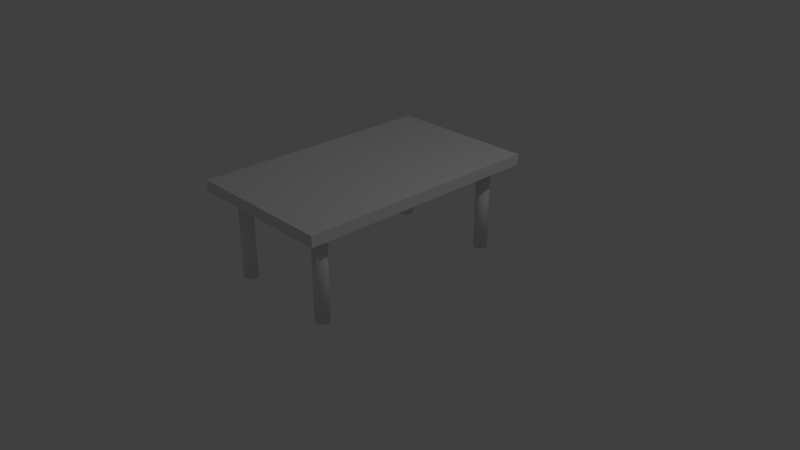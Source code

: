 # Source: table.blend  (saved by Blender 2.76.0; exported with 4.5.12 LTS)
import bpy
from mathutils import Matrix  # noqa: F401  (used for matrix-valued properties, if any)

bpy.ops.wm.read_factory_settings(use_empty=True)
scene = bpy.context.scene
scene.name = 'Scene'

# ---- collections
col_collection_1 = bpy.data.collections.new('Collection 1'); scene.collection.children.link(col_collection_1)

# ---- materials (node trees are filled in below, after node groups)
mat_material = bpy.data.materials.new('Material')
mat_material.alpha_threshold = 0.0
mat_material.use_transparent_shadow = False
mat_material.roughness = 0.5
mat_material.line_color = (0.0, 0.0, 0.0, 1.0)

# ---- material node trees

# ---- world
world_world = bpy.data.worlds.new('World'); scene.world = world_world
world_world.color = (0.05088, 0.05088, 0.05088)
world_world.use_sun_shadow = False
world_world.sun_shadow_jitter_overblur = 0.0
world_world.cycles.sampling_method = 'MANUAL'
world_world.cycles.sample_map_resolution = 256

# ---- cameras
cam_camera = bpy.data.cameras.new('Camera')
cam_camera.clip_end = 100.0
cam_camera.lens = 35.0
cam_camera.sensor_width = 32.0
cam_camera.sensor_height = 18.0
cam_camera.ortho_scale = 7.314
cam_camera.dof.focus_distance = 0.0
cam_camera.dof.aperture_fstop = 128.0

# ---- lights
light_lamp = bpy.data.lights.new('Lamp', 'POINT')
light_lamp.transmission_factor = 0.0
light_lamp.cutoff_distance = 30.0
light_lamp.energy = 100.0
light_lamp.shadow_buffer_clip_start = 1.001
light_lamp.shadow_soft_size = 0.1
light_lamp.shadow_maximum_resolution = 0.006
light_lamp.use_absolute_resolution = True
light_lamp.cycles.use_multiple_importance_sampling = False

# ---- meshes
me_cube = bpy.data.meshes.new('Cube')
me_cube.from_pydata([(1.0, 1.658, 1.068), (1.0, -1.658, 1.068), (-1.0, -1.658, 1.068), (-1.0, 1.658, 1.068), (1.0, 1.658, 1.212), (1.0, -1.658, 1.212), (-1.0, -1.658, 1.212), (-1.0, 1.658, 1.212), (0.7087, -1.246, -0.09128), (0.7087, -1.246, 1.088), (0.7268, -1.248, -0.09128), (0.7268, -1.248, 1.088), (0.7442, -1.253, -0.09128), (0.7442, -1.253, 1.088), (0.7602, -1.262, -0.09128), (0.7602, -1.262, 1.088), (0.7742, -1.273, -0.09128), (0.7742, -1.273, 1.088), (0.7857, -1.287, -0.09128), (0.7857, -1.287, 1.088), (0.7943, -1.303, -0.09128), (0.7943, -1.303, 1.088), (0.7995, -1.32, -0.09128), (0.7995, -1.32, 1.088), (0.8013, -1.338, -0.09128), (0.8013, -1.338, 1.088), (0.7995, -1.357, -0.09128), (0.7995, -1.357, 1.088), (0.7943, -1.374, -0.09128), (0.7943, -1.374, 1.088), (0.7857, -1.39, -0.09128), (0.7857, -1.39, 1.088), (0.7742, -1.404, -0.09128), (0.7742, -1.404, 1.088), (0.7602, -1.415, -0.09128), (0.7602, -1.415, 1.088), (0.7442, -1.424, -0.09128), (0.7442, -1.424, 1.088), (0.7268, -1.429, -0.09128), (0.7268, -1.429, 1.088), (0.7087, -1.431, -0.09128), (0.7087, -1.431, 1.088), (0.6907, -1.429, -0.09128), (0.6907, -1.429, 1.088), (0.6733, -1.424, -0.09128), (0.6733, -1.424, 1.088), (0.6573, -1.415, -0.09128), (0.6573, -1.415, 1.088), (0.6432, -1.404, -0.09128), (0.6432, -1.404, 1.088), (0.6317, -1.39, -0.09128), (0.6317, -1.39, 1.088), (0.6232, -1.374, -0.09128), (0.6232, -1.374, 1.088), (0.6179, -1.357, -0.09128), (0.6179, -1.357, 1.088), (0.6161, -1.338, -0.09128), (0.6161, -1.338, 1.088), (0.6179, -1.32, -0.09128), (0.6179, -1.32, 1.088), (0.6232, -1.303, -0.09128), (0.6232, -1.303, 1.088), (0.6317, -1.287, -0.09128), (0.6317, -1.287, 1.088), (0.6432, -1.273, -0.09128), (0.6432, -1.273, 1.088), (0.6573, -1.262, -0.09128), (0.6573, -1.262, 1.088), (0.6733, -1.253, -0.09128), (0.6733, -1.253, 1.088), (0.6907, -1.248, -0.09128), (0.6907, -1.248, 1.088), (-0.7087, -1.246, -0.09128), (-0.7087, -1.246, 1.088), (-0.7268, -1.248, -0.09128), (-0.7268, -1.248, 1.088), (-0.7442, -1.253, -0.09128), (-0.7442, -1.253, 1.088), (-0.7602, -1.262, -0.09128), (-0.7602, -1.262, 1.088), (-0.7742, -1.273, -0.09128), (-0.7742, -1.273, 1.088), (-0.7857, -1.287, -0.09128), (-0.7857, -1.287, 1.088), (-0.7943, -1.303, -0.09128), (-0.7943, -1.303, 1.088), (-0.7995, -1.32, -0.09128), (-0.7995, -1.32, 1.088), (-0.8013, -1.338, -0.09128), (-0.8013, -1.338, 1.088), (-0.7995, -1.357, -0.09128), (-0.7995, -1.357, 1.088), (-0.7943, -1.374, -0.09128), (-0.7943, -1.374, 1.088), (-0.7857, -1.39, -0.09128), (-0.7857, -1.39, 1.088), (-0.7742, -1.404, -0.09128), (-0.7742, -1.404, 1.088), (-0.7602, -1.415, -0.09128), (-0.7602, -1.415, 1.088), (-0.7442, -1.424, -0.09128), (-0.7442, -1.424, 1.088), (-0.7268, -1.429, -0.09128), (-0.7268, -1.429, 1.088), (-0.7087, -1.431, -0.09128), (-0.7087, -1.431, 1.088), (-0.6907, -1.429, -0.09128), (-0.6907, -1.429, 1.088), (-0.6733, -1.424, -0.09128), (-0.6733, -1.424, 1.088), (-0.6573, -1.415, -0.09128), (-0.6573, -1.415, 1.088), (-0.6432, -1.404, -0.09128), (-0.6432, -1.404, 1.088), (-0.6317, -1.39, -0.09128), (-0.6317, -1.39, 1.088), (-0.6232, -1.374, -0.09128), (-0.6232, -1.374, 1.088), (-0.6179, -1.357, -0.09128), (-0.6179, -1.357, 1.088), (-0.6161, -1.338, -0.09128), (-0.6161, -1.338, 1.088), (-0.6179, -1.32, -0.09128), (-0.6179, -1.32, 1.088), (-0.6232, -1.303, -0.09128), (-0.6232, -1.303, 1.088), (-0.6317, -1.287, -0.09128), (-0.6317, -1.287, 1.088), (-0.6432, -1.273, -0.09128), (-0.6432, -1.273, 1.088), (-0.6573, -1.262, -0.09128), (-0.6573, -1.262, 1.088), (-0.6733, -1.253, -0.09128), (-0.6733, -1.253, 1.088), (-0.6907, -1.248, -0.09128), (-0.6907, -1.248, 1.088), (0.7087, 1.246, -0.09128), (0.7087, 1.246, 1.088), (0.7268, 1.248, -0.09128), (0.7268, 1.248, 1.088), (0.7442, 1.253, -0.09128), (0.7442, 1.253, 1.088), (0.7602, 1.262, -0.09128), (0.7602, 1.262, 1.088), (0.7742, 1.273, -0.09128), (0.7742, 1.273, 1.088), (0.7857, 1.287, -0.09128), (0.7857, 1.287, 1.088), (0.7943, 1.303, -0.09128), (0.7943, 1.303, 1.088), (0.7995, 1.32, -0.09128), (0.7995, 1.32, 1.088), (0.8013, 1.338, -0.09128), (0.8013, 1.338, 1.088), (0.7995, 1.357, -0.09128), (0.7995, 1.357, 1.088), (0.7943, 1.374, -0.09128), (0.7943, 1.374, 1.088), (0.7857, 1.39, -0.09128), (0.7857, 1.39, 1.088), (0.7742, 1.404, -0.09128), (0.7742, 1.404, 1.088), (0.7602, 1.415, -0.09128), (0.7602, 1.415, 1.088), (0.7442, 1.424, -0.09128), (0.7442, 1.424, 1.088), (0.7268, 1.429, -0.09128), (0.7268, 1.429, 1.088), (0.7087, 1.431, -0.09128), (0.7087, 1.431, 1.088), (0.6907, 1.429, -0.09128), (0.6907, 1.429, 1.088), (0.6733, 1.424, -0.09128), (0.6733, 1.424, 1.088), (0.6573, 1.415, -0.09128), (0.6573, 1.415, 1.088), (0.6432, 1.404, -0.09128), (0.6432, 1.404, 1.088), (0.6317, 1.39, -0.09128), (0.6317, 1.39, 1.088), (0.6232, 1.374, -0.09128), (0.6232, 1.374, 1.088), (0.6179, 1.357, -0.09128), (0.6179, 1.357, 1.088), (0.6161, 1.338, -0.09128), (0.6161, 1.338, 1.088), (0.6179, 1.32, -0.09128), (0.6179, 1.32, 1.088), (0.6232, 1.303, -0.09128), (0.6232, 1.303, 1.088), (0.6317, 1.287, -0.09128), (0.6317, 1.287, 1.088), (0.6432, 1.273, -0.09128), (0.6432, 1.273, 1.088), (0.6573, 1.262, -0.09128), (0.6573, 1.262, 1.088), (0.6733, 1.253, -0.09128), (0.6733, 1.253, 1.088), (0.6907, 1.248, -0.09128), (0.6907, 1.248, 1.088), (-0.7087, 1.246, -0.09128), (-0.7087, 1.246, 1.088), (-0.7268, 1.248, -0.09128), (-0.7268, 1.248, 1.088), (-0.7442, 1.253, -0.09128), (-0.7442, 1.253, 1.088), (-0.7602, 1.262, -0.09128), (-0.7602, 1.262, 1.088), (-0.7742, 1.273, -0.09128), (-0.7742, 1.273, 1.088), (-0.7857, 1.287, -0.09128), (-0.7857, 1.287, 1.088), (-0.7943, 1.303, -0.09128), (-0.7943, 1.303, 1.088), (-0.7995, 1.32, -0.09128), (-0.7995, 1.32, 1.088), (-0.8013, 1.338, -0.09128), (-0.8013, 1.338, 1.088), (-0.7995, 1.357, -0.09128), (-0.7995, 1.357, 1.088), (-0.7943, 1.374, -0.09128), (-0.7943, 1.374, 1.088), (-0.7857, 1.39, -0.09128), (-0.7857, 1.39, 1.088), (-0.7742, 1.404, -0.09128), (-0.7742, 1.404, 1.088), (-0.7602, 1.415, -0.09128), (-0.7602, 1.415, 1.088), (-0.7442, 1.424, -0.09128), (-0.7442, 1.424, 1.088), (-0.7268, 1.429, -0.09128), (-0.7268, 1.429, 1.088), (-0.7087, 1.431, -0.09128), (-0.7087, 1.431, 1.088), (-0.6907, 1.429, -0.09128), (-0.6907, 1.429, 1.088), (-0.6733, 1.424, -0.09128), (-0.6733, 1.424, 1.088), (-0.6573, 1.415, -0.09128), (-0.6573, 1.415, 1.088), (-0.6432, 1.404, -0.09128), (-0.6432, 1.404, 1.088), (-0.6317, 1.39, -0.09128), (-0.6317, 1.39, 1.088), (-0.6232, 1.374, -0.09128), (-0.6232, 1.374, 1.088), (-0.6179, 1.357, -0.09128), (-0.6179, 1.357, 1.088), (-0.6161, 1.338, -0.09128), (-0.6161, 1.338, 1.088), (-0.6179, 1.32, -0.09128), (-0.6179, 1.32, 1.088), (-0.6232, 1.303, -0.09128), (-0.6232, 1.303, 1.088), (-0.6317, 1.287, -0.09128), (-0.6317, 1.287, 1.088), (-0.6432, 1.273, -0.09128), (-0.6432, 1.273, 1.088), (-0.6573, 1.262, -0.09128), (-0.6573, 1.262, 1.088), (-0.6733, 1.253, -0.09128), (-0.6733, 1.253, 1.088), (-0.6907, 1.248, -0.09128), (-0.6907, 1.248, 1.088)], [], [(0, 1, 2, 3), (4, 7, 6, 5), (0, 4, 5, 1), (1, 5, 6, 2), (2, 6, 7, 3), (4, 0, 3, 7), (8, 9, 11, 10), (10, 11, 13, 12), (12, 13, 15, 14), (14, 15, 17, 16), (16, 17, 19, 18), (18, 19, 21, 20), (20, 21, 23, 22), (22, 23, 25, 24), (24, 25, 27, 26), (26, 27, 29, 28), (28, 29, 31, 30), (30, 31, 33, 32), (32, 33, 35, 34), (34, 35, 37, 36), (36, 37, 39, 38), (38, 39, 41, 40), (40, 41, 43, 42), (42, 43, 45, 44), (44, 45, 47, 46), (46, 47, 49, 48), (48, 49, 51, 50), (50, 51, 53, 52), (52, 53, 55, 54), (54, 55, 57, 56), (56, 57, 59, 58), (58, 59, 61, 60), (60, 61, 63, 62), (62, 63, 65, 64), (64, 65, 67, 66), (66, 67, 69, 68), (11, 9, 71, 69, 67, 65, 63, 61, 59, 57, 55, 53, 51, 49, 47, 45, 43, 41, 39, 37, 35, 33, 31, 29, 27, 25, 23, 21, 19, 17, 15, 13), (68, 69, 71, 70), (70, 71, 9, 8), (8, 10, 12, 14, 16, 18, 20, 22, 24, 26, 28, 30, 32, 34, 36, 38, 40, 42, 44, 46, 48, 50, 52, 54, 56, 58, 60, 62, 64, 66, 68, 70), (72, 74, 75, 73), (74, 76, 77, 75), (76, 78, 79, 77), (78, 80, 81, 79), (80, 82, 83, 81), (82, 84, 85, 83), (84, 86, 87, 85), (86, 88, 89, 87), (88, 90, 91, 89), (90, 92, 93, 91), (92, 94, 95, 93), (94, 96, 97, 95), (96, 98, 99, 97), (98, 100, 101, 99), (100, 102, 103, 101), (102, 104, 105, 103), (104, 106, 107, 105), (106, 108, 109, 107), (108, 110, 111, 109), (110, 112, 113, 111), (112, 114, 115, 113), (114, 116, 117, 115), (116, 118, 119, 117), (118, 120, 121, 119), (120, 122, 123, 121), (122, 124, 125, 123), (124, 126, 127, 125), (126, 128, 129, 127), (128, 130, 131, 129), (130, 132, 133, 131), (75, 77, 79, 81, 83, 85, 87, 89, 91, 93, 95, 97, 99, 101, 103, 105, 107, 109, 111, 113, 115, 117, 119, 121, 123, 125, 127, 129, 131, 133, 135, 73), (132, 134, 135, 133), (134, 72, 73, 135), (72, 134, 132, 130, 128, 126, 124, 122, 120, 118, 116, 114, 112, 110, 108, 106, 104, 102, 100, 98, 96, 94, 92, 90, 88, 86, 84, 82, 80, 78, 76, 74), (136, 138, 139, 137), (138, 140, 141, 139), (140, 142, 143, 141), (142, 144, 145, 143), (144, 146, 147, 145), (146, 148, 149, 147), (148, 150, 151, 149), (150, 152, 153, 151), (152, 154, 155, 153), (154, 156, 157, 155), (156, 158, 159, 157), (158, 160, 161, 159), (160, 162, 163, 161), (162, 164, 165, 163), (164, 166, 167, 165), (166, 168, 169, 167), (168, 170, 171, 169), (170, 172, 173, 171), (172, 174, 175, 173), (174, 176, 177, 175), (176, 178, 179, 177), (178, 180, 181, 179), (180, 182, 183, 181), (182, 184, 185, 183), (184, 186, 187, 185), (186, 188, 189, 187), (188, 190, 191, 189), (190, 192, 193, 191), (192, 194, 195, 193), (194, 196, 197, 195), (139, 141, 143, 145, 147, 149, 151, 153, 155, 157, 159, 161, 163, 165, 167, 169, 171, 173, 175, 177, 179, 181, 183, 185, 187, 189, 191, 193, 195, 197, 199, 137), (196, 198, 199, 197), (198, 136, 137, 199), (136, 198, 196, 194, 192, 190, 188, 186, 184, 182, 180, 178, 176, 174, 172, 170, 168, 166, 164, 162, 160, 158, 156, 154, 152, 150, 148, 146, 144, 142, 140, 138), (200, 201, 203, 202), (202, 203, 205, 204), (204, 205, 207, 206), (206, 207, 209, 208), (208, 209, 211, 210), (210, 211, 213, 212), (212, 213, 215, 214), (214, 215, 217, 216), (216, 217, 219, 218), (218, 219, 221, 220), (220, 221, 223, 222), (222, 223, 225, 224), (224, 225, 227, 226), (226, 227, 229, 228), (228, 229, 231, 230), (230, 231, 233, 232), (232, 233, 235, 234), (234, 235, 237, 236), (236, 237, 239, 238), (238, 239, 241, 240), (240, 241, 243, 242), (242, 243, 245, 244), (244, 245, 247, 246), (246, 247, 249, 248), (248, 249, 251, 250), (250, 251, 253, 252), (252, 253, 255, 254), (254, 255, 257, 256), (256, 257, 259, 258), (258, 259, 261, 260), (203, 201, 263, 261, 259, 257, 255, 253, 251, 249, 247, 245, 243, 241, 239, 237, 235, 233, 231, 229, 227, 225, 223, 221, 219, 217, 215, 213, 211, 209, 207, 205), (260, 261, 263, 262), (262, 263, 201, 200), (200, 202, 204, 206, 208, 210, 212, 214, 216, 218, 220, 222, 224, 226, 228, 230, 232, 234, 236, 238, 240, 242, 244, 246, 248, 250, 252, 254, 256, 258, 260, 262)])
me_cube.polygons.foreach_set('use_smooth', [0, 0, 0, 0, 0, 0, 1, 1, 1, 1, 1, 1, 1, 1, 1, 1, 1, 1, 1, 1, 1, 1, 1, 1, 1, 1, 1, 1, 1, 1, 1, 1, 1, 1, 1, 1, 1, 1, 1, 1, 1, 1, 1, 1, 1, 1, 1, 1, 1, 1, 1, 1, 1, 1, 1, 1, 1, 1, 1, 1, 1, 1, 1, 1, 1, 1, 1, 1, 1, 1, 1, 1, 1, 1, 1, 1, 1, 1, 1, 1, 1, 1, 1, 1, 1, 1, 1, 1, 1, 1, 1, 1, 1, 1, 1, 1, 1, 1, 1, 1, 1, 1, 1, 1, 1, 1, 1, 1, 1, 1, 1, 1, 1, 1, 1, 1, 1, 1, 1, 1, 1, 1, 1, 1, 1, 1, 1, 1, 1, 1, 1, 1, 1, 1, 1, 1, 1, 1, 1, 1, 1, 1])
me_cube.materials.append(mat_material)
me_cube.use_remesh_preserve_volume = False
me_cube.use_remesh_preserve_attributes = False
me_cube.use_mirror_vertex_groups = False
me_cube.update()

# ---- objects
ob_cube = bpy.data.objects.new('Cube', me_cube)
ob_lamp = bpy.data.objects.new('Lamp', light_lamp)
ob_camera = bpy.data.objects.new('Camera', cam_camera)

# ---- transforms, parenting, visibility, modifiers, constraints
ob_cube.location = (0.0, 0.0, 0.0)
ob_cube.lock_rotations_4d = False
ob_cube.empty_display_type = 'ARROWS'
ob_cube.lineart.crease_threshold = 0.0
ob_lamp.location = (4.076, 1.005, 5.904)
ob_lamp.rotation_euler = (0.6503, 0.05522, 1.866)
ob_lamp.lock_rotations_4d = False
ob_lamp.empty_display_type = 'ARROWS'
ob_lamp.color = (0.0, 0.0, 0.0, 0.0)
ob_lamp.lineart.crease_threshold = 0.0
ob_camera.location = (7.481, -6.508, 5.344)
ob_camera.rotation_euler = (1.109, 0.0, 0.8149)
ob_camera.lock_rotations_4d = False
ob_camera.empty_display_type = 'ARROWS'
ob_camera.color = (0.0, 0.0, 0.0, 0.0)
ob_camera.display_type = 'WIRE'
ob_camera.lineart.crease_threshold = 0.0

# ---- collection membership
col_collection_1.objects.link(ob_cube)
col_collection_1.objects.link(ob_lamp)
col_collection_1.objects.link(ob_camera)

# ---- scene / render settings (as saved in the file)
scene.camera = ob_camera
scene.frame_start = 1; scene.frame_end = 250; scene.frame_set(1)
scene.render.engine = 'BLENDER_EEVEE_NEXT'
scene.render.resolution_percentage = 50
scene.render.dither_intensity = 0.0
scene.cycles.use_denoising = False
scene.cycles.samples = 10
scene.cycles.sampling_pattern = 'TABULATED_SOBOL'
scene.cycles.light_sampling_threshold = 0.0
scene.cycles.use_adaptive_sampling = False
scene.cycles.use_light_tree = False
scene.cycles.blur_glossy = 0.0
scene.cycles.pixel_filter_type = 'GAUSSIAN'
scene.cycles.sample_clamp_indirect = 0.0
scene.view_settings.view_transform = 'Standard'
bpy.context.view_layer.update()
